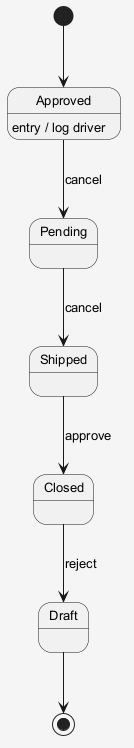

The diagram above was rendered by PlantUML. Its source (embedded in the PNG):
@startuml
skinparam shadowing false
skinparam backgroundColor #F5F5F5
skinparam defaultFontSize 13
[*] --> Approved
Approved --> Pending : cancel
Approved : entry / log driver
Pending --> Shipped : cancel
Shipped --> Closed : approve
Closed --> Draft : reject
Draft --> [*]
@enduml